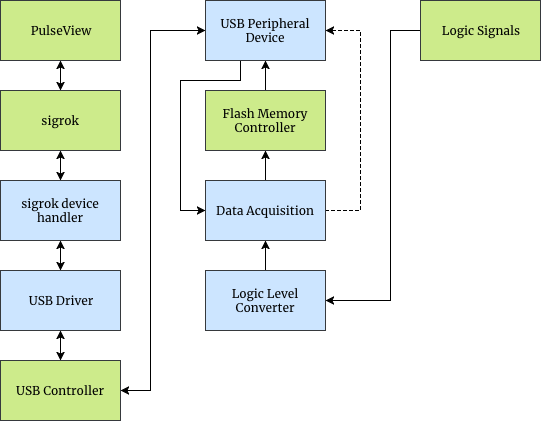

The diagram above was exported from draw.io. Its source (the exported page's mxGraphModel, read from the mxfile embedded in the PNG):
<mxGraphModel dx="950" dy="1015" grid="1" gridSize="10" guides="1" tooltips="1" connect="1" arrows="1" fold="1" page="1" pageScale="1" pageWidth="850" pageHeight="1100" background="#ffffff" math="0" shadow="0">
  <root>
    <mxCell id="0" />
    <mxCell id="1" parent="0" />
    <mxCell id="46" style="edgeStyle=orthogonalEdgeStyle;rounded=1;jumpSize=5;html=1;entryX=0.5;entryY=0;startArrow=classic;startFill=1;jettySize=auto;orthogonalLoop=1;strokeColor=#000000;strokeWidth=1;fontFamily=Merriweather;" parent="1" source="33" target="34" edge="1">
      <mxGeometry relative="1" as="geometry" />
    </mxCell>
    <mxCell id="33" value="&lt;font&gt;PulseView&lt;/font&gt;" style="rounded=0;whiteSpace=wrap;html=1;fillColor=#cdeb8b;strokeColor=#36393d;fontFamily=Merriweather;" parent="1" vertex="1">
      <mxGeometry x="120" y="520" width="120" height="60" as="geometry" />
    </mxCell>
    <mxCell id="47" style="edgeStyle=orthogonalEdgeStyle;rounded=1;jumpSize=5;html=1;startArrow=classic;startFill=1;jettySize=auto;orthogonalLoop=1;strokeColor=#000000;strokeWidth=1;fontFamily=Merriweather;" parent="1" source="34" target="35" edge="1">
      <mxGeometry relative="1" as="geometry" />
    </mxCell>
    <mxCell id="34" value="&lt;font&gt;sigrok&lt;/font&gt;" style="rounded=0;whiteSpace=wrap;html=1;fillColor=#cdeb8b;strokeColor=#36393d;fontFamily=Merriweather;" parent="1" vertex="1">
      <mxGeometry x="120" y="610" width="120" height="60" as="geometry" />
    </mxCell>
    <mxCell id="48" style="edgeStyle=orthogonalEdgeStyle;rounded=1;jumpSize=5;html=1;entryX=0.5;entryY=0;startArrow=classic;startFill=1;jettySize=auto;orthogonalLoop=1;strokeColor=#000000;strokeWidth=1;fontFamily=Merriweather;" parent="1" source="35" target="36" edge="1">
      <mxGeometry relative="1" as="geometry" />
    </mxCell>
    <mxCell id="35" value="&lt;font&gt;sigrok device handler&lt;/font&gt;" style="rounded=0;whiteSpace=wrap;html=1;fillColor=#cce5ff;strokeColor=#36393d;fontFamily=Merriweather;" parent="1" vertex="1">
      <mxGeometry x="120" y="700" width="120" height="60" as="geometry" />
    </mxCell>
    <mxCell id="49" style="edgeStyle=orthogonalEdgeStyle;rounded=1;jumpSize=5;html=1;entryX=0.5;entryY=0;startArrow=classic;startFill=1;jettySize=auto;orthogonalLoop=1;strokeColor=#000000;strokeWidth=1;fontFamily=Merriweather;" parent="1" source="36" target="37" edge="1">
      <mxGeometry relative="1" as="geometry" />
    </mxCell>
    <mxCell id="36" value="&lt;font&gt;USB Driver&lt;/font&gt;" style="rounded=0;whiteSpace=wrap;html=1;fillColor=#cce5ff;strokeColor=#36393d;fontFamily=Merriweather;" parent="1" vertex="1">
      <mxGeometry x="120" y="790" width="120" height="60" as="geometry" />
    </mxCell>
    <mxCell id="50" style="edgeStyle=orthogonalEdgeStyle;rounded=0;jumpSize=5;html=1;entryX=0;entryY=0.5;startArrow=classic;startFill=1;jettySize=auto;orthogonalLoop=1;strokeColor=#000000;strokeWidth=1;fontFamily=Merriweather;" parent="1" source="37" target="38" edge="1">
      <mxGeometry relative="1" as="geometry">
        <Array as="points">
          <mxPoint x="270" y="910" />
          <mxPoint x="270" y="550" />
        </Array>
      </mxGeometry>
    </mxCell>
    <mxCell id="37" value="&lt;font&gt;USB Controller&lt;/font&gt;" style="rounded=0;whiteSpace=wrap;html=1;fillColor=#cdeb8b;strokeColor=#36393d;fontFamily=Merriweather;" parent="1" vertex="1">
      <mxGeometry x="120" y="880" width="120" height="60" as="geometry" />
    </mxCell>
    <mxCell id="51" style="edgeStyle=orthogonalEdgeStyle;rounded=0;jumpSize=5;html=1;entryX=0.5;entryY=0;startArrow=classic;startFill=1;jettySize=auto;orthogonalLoop=1;strokeColor=#000000;strokeWidth=1;endArrow=none;endFill=0;fontFamily=Merriweather;" parent="1" source="38" target="39" edge="1">
      <mxGeometry relative="1" as="geometry" />
    </mxCell>
    <mxCell id="56" style="edgeStyle=orthogonalEdgeStyle;rounded=0;jumpSize=5;html=1;entryX=0;entryY=0.5;startArrow=none;startFill=0;endArrow=classic;endFill=1;jettySize=auto;orthogonalLoop=1;strokeColor=#000000;strokeWidth=1;fontFamily=Merriweather;" parent="1" target="40" edge="1">
      <mxGeometry relative="1" as="geometry">
        <mxPoint x="360" y="581" as="sourcePoint" />
        <Array as="points">
          <mxPoint x="360" y="581" />
          <mxPoint x="360" y="600" />
          <mxPoint x="300" y="600" />
          <mxPoint x="300" y="730" />
        </Array>
      </mxGeometry>
    </mxCell>
    <mxCell id="38" value="&lt;font&gt;USB Peripheral Device&lt;/font&gt;" style="rounded=0;whiteSpace=wrap;html=1;fillColor=#cce5ff;strokeColor=#36393d;fontFamily=Merriweather;" parent="1" vertex="1">
      <mxGeometry x="325" y="520" width="120" height="60" as="geometry" />
    </mxCell>
    <mxCell id="52" style="edgeStyle=orthogonalEdgeStyle;rounded=0;jumpSize=5;html=1;entryX=0.5;entryY=0;startArrow=classic;startFill=1;jettySize=auto;orthogonalLoop=1;strokeColor=#000000;strokeWidth=1;endArrow=none;endFill=0;fontFamily=Merriweather;" parent="1" source="39" target="40" edge="1">
      <mxGeometry relative="1" as="geometry" />
    </mxCell>
    <mxCell id="39" value="&lt;font&gt;Flash Memory Controller&lt;/font&gt;" style="rounded=0;whiteSpace=wrap;html=1;fillColor=#cdeb8b;strokeColor=#36393d;fontFamily=Merriweather;" parent="1" vertex="1">
      <mxGeometry x="325" y="610" width="120" height="60" as="geometry" />
    </mxCell>
    <mxCell id="53" style="edgeStyle=orthogonalEdgeStyle;rounded=0;jumpSize=5;html=1;startArrow=classic;startFill=1;jettySize=auto;orthogonalLoop=1;strokeColor=#000000;strokeWidth=1;endArrow=none;endFill=0;fontFamily=Merriweather;" parent="1" source="40" target="41" edge="1">
      <mxGeometry relative="1" as="geometry" />
    </mxCell>
    <mxCell id="55" style="edgeStyle=orthogonalEdgeStyle;rounded=0;jumpSize=5;html=1;entryX=1;entryY=0.5;startArrow=none;startFill=0;endArrow=classic;endFill=1;jettySize=auto;orthogonalLoop=1;strokeColor=#000000;strokeWidth=1;dashed=1;fontFamily=Merriweather;" parent="1" source="40" target="38" edge="1">
      <mxGeometry relative="1" as="geometry">
        <Array as="points">
          <mxPoint x="480" y="730" />
          <mxPoint x="480" y="550" />
        </Array>
      </mxGeometry>
    </mxCell>
    <mxCell id="40" value="&lt;font&gt;Data Acquisition&lt;/font&gt;" style="rounded=0;whiteSpace=wrap;html=1;fillColor=#cce5ff;strokeColor=#36393d;fontFamily=Merriweather;" parent="1" vertex="1">
      <mxGeometry x="325" y="700" width="120" height="60" as="geometry" />
    </mxCell>
    <mxCell id="54" style="edgeStyle=orthogonalEdgeStyle;rounded=0;jumpSize=5;html=1;entryX=0;entryY=0.5;startArrow=classic;startFill=1;jettySize=auto;orthogonalLoop=1;strokeColor=#000000;strokeWidth=1;endArrow=none;endFill=0;fontFamily=Merriweather;" parent="1" source="41" target="42" edge="1">
      <mxGeometry relative="1" as="geometry">
        <Array as="points">
          <mxPoint x="510" y="820" />
          <mxPoint x="510" y="550" />
        </Array>
      </mxGeometry>
    </mxCell>
    <mxCell id="41" value="&lt;font&gt;Logic Level Converter&lt;/font&gt;" style="rounded=0;whiteSpace=wrap;html=1;fillColor=#cce5ff;strokeColor=#36393d;fontFamily=Merriweather;" parent="1" vertex="1">
      <mxGeometry x="325" y="790" width="120" height="60" as="geometry" />
    </mxCell>
    <mxCell id="42" value="&lt;font&gt;Logic Signals&lt;/font&gt;" style="rounded=0;whiteSpace=wrap;html=1;fillColor=#cdeb8b;strokeColor=#36393d;fontFamily=Merriweather;" parent="1" vertex="1">
      <mxGeometry x="540" y="520" width="120" height="60" as="geometry" />
    </mxCell>
  </root>
</mxGraphModel>